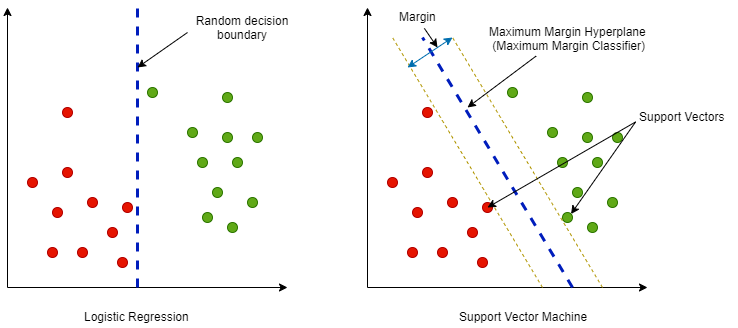

The diagram above was exported from draw.io. Its source (the exported page's mxGraphModel, read from the mxfile embedded in the PNG):
<mxGraphModel dx="805" dy="311" grid="1" gridSize="10" guides="1" tooltips="1" connect="1" arrows="1" fold="1" page="1" pageScale="1" pageWidth="827" pageHeight="1169" math="0" shadow="0">
  <root>
    <mxCell id="0" />
    <mxCell id="1" parent="0" />
    <mxCell id="KpkVZ5v6QsxQ7_cApAso-1" value="" style="endArrow=classic;html=1;" edge="1" parent="1">
      <mxGeometry width="50" height="50" relative="1" as="geometry">
        <mxPoint x="80" y="400" as="sourcePoint" />
        <mxPoint x="80" y="120" as="targetPoint" />
      </mxGeometry>
    </mxCell>
    <mxCell id="KpkVZ5v6QsxQ7_cApAso-2" value="" style="endArrow=classic;html=1;" edge="1" parent="1">
      <mxGeometry width="50" height="50" relative="1" as="geometry">
        <mxPoint x="80" y="400" as="sourcePoint" />
        <mxPoint x="360" y="400" as="targetPoint" />
      </mxGeometry>
    </mxCell>
    <mxCell id="KpkVZ5v6QsxQ7_cApAso-3" value="" style="ellipse;whiteSpace=wrap;html=1;aspect=fixed;fillColor=#e51400;strokeColor=#B20000;fontColor=#ffffff;" vertex="1" parent="1">
      <mxGeometry x="135" y="280" width="10" height="10" as="geometry" />
    </mxCell>
    <mxCell id="KpkVZ5v6QsxQ7_cApAso-4" value="" style="ellipse;whiteSpace=wrap;html=1;aspect=fixed;fillColor=#e51400;strokeColor=#B20000;fontColor=#ffffff;" vertex="1" parent="1">
      <mxGeometry x="100" y="290" width="10" height="10" as="geometry" />
    </mxCell>
    <mxCell id="KpkVZ5v6QsxQ7_cApAso-5" value="" style="ellipse;whiteSpace=wrap;html=1;aspect=fixed;fillColor=#e51400;strokeColor=#B20000;fontColor=#ffffff;" vertex="1" parent="1">
      <mxGeometry x="195" y="315" width="10" height="10" as="geometry" />
    </mxCell>
    <mxCell id="KpkVZ5v6QsxQ7_cApAso-6" value="" style="ellipse;whiteSpace=wrap;html=1;aspect=fixed;fillColor=#e51400;strokeColor=#B20000;fontColor=#ffffff;" vertex="1" parent="1">
      <mxGeometry x="135" y="220" width="10" height="10" as="geometry" />
    </mxCell>
    <mxCell id="KpkVZ5v6QsxQ7_cApAso-7" value="" style="ellipse;whiteSpace=wrap;html=1;aspect=fixed;fillColor=#e51400;strokeColor=#B20000;fontColor=#ffffff;" vertex="1" parent="1">
      <mxGeometry x="160" y="310" width="10" height="10" as="geometry" />
    </mxCell>
    <mxCell id="KpkVZ5v6QsxQ7_cApAso-8" value="" style="ellipse;whiteSpace=wrap;html=1;aspect=fixed;fillColor=#e51400;strokeColor=#B20000;fontColor=#ffffff;" vertex="1" parent="1">
      <mxGeometry x="190" y="370" width="10" height="10" as="geometry" />
    </mxCell>
    <mxCell id="KpkVZ5v6QsxQ7_cApAso-9" value="" style="ellipse;whiteSpace=wrap;html=1;aspect=fixed;fillColor=#e51400;strokeColor=#B20000;fontColor=#ffffff;" vertex="1" parent="1">
      <mxGeometry x="180" y="340" width="10" height="10" as="geometry" />
    </mxCell>
    <mxCell id="KpkVZ5v6QsxQ7_cApAso-10" value="" style="ellipse;whiteSpace=wrap;html=1;aspect=fixed;fillColor=#e51400;strokeColor=#B20000;fontColor=#ffffff;" vertex="1" parent="1">
      <mxGeometry x="120" y="360" width="10" height="10" as="geometry" />
    </mxCell>
    <mxCell id="KpkVZ5v6QsxQ7_cApAso-11" value="" style="ellipse;whiteSpace=wrap;html=1;aspect=fixed;fillColor=#e51400;strokeColor=#B20000;fontColor=#ffffff;" vertex="1" parent="1">
      <mxGeometry x="150" y="360" width="10" height="10" as="geometry" />
    </mxCell>
    <mxCell id="KpkVZ5v6QsxQ7_cApAso-12" value="" style="ellipse;whiteSpace=wrap;html=1;aspect=fixed;fillColor=#e51400;strokeColor=#B20000;fontColor=#ffffff;" vertex="1" parent="1">
      <mxGeometry x="125" y="320" width="10" height="10" as="geometry" />
    </mxCell>
    <mxCell id="KpkVZ5v6QsxQ7_cApAso-14" value="" style="ellipse;whiteSpace=wrap;html=1;aspect=fixed;fillColor=#60a917;strokeColor=#2D7600;fontColor=#ffffff;" vertex="1" parent="1">
      <mxGeometry x="285" y="300" width="10" height="10" as="geometry" />
    </mxCell>
    <mxCell id="KpkVZ5v6QsxQ7_cApAso-15" value="" style="ellipse;whiteSpace=wrap;html=1;aspect=fixed;fillColor=#60a917;strokeColor=#2D7600;fontColor=#ffffff;" vertex="1" parent="1">
      <mxGeometry x="300" y="335" width="10" height="10" as="geometry" />
    </mxCell>
    <mxCell id="KpkVZ5v6QsxQ7_cApAso-16" value="" style="ellipse;whiteSpace=wrap;html=1;aspect=fixed;fillColor=#60a917;strokeColor=#2D7600;fontColor=#ffffff;" vertex="1" parent="1">
      <mxGeometry x="260" y="240" width="10" height="10" as="geometry" />
    </mxCell>
    <mxCell id="KpkVZ5v6QsxQ7_cApAso-17" value="" style="ellipse;whiteSpace=wrap;html=1;aspect=fixed;fillColor=#60a917;strokeColor=#2D7600;fontColor=#ffffff;" vertex="1" parent="1">
      <mxGeometry x="275" y="325" width="10" height="10" as="geometry" />
    </mxCell>
    <mxCell id="KpkVZ5v6QsxQ7_cApAso-18" value="" style="ellipse;whiteSpace=wrap;html=1;aspect=fixed;fillColor=#60a917;strokeColor=#2D7600;fontColor=#ffffff;" vertex="1" parent="1">
      <mxGeometry x="305" y="270" width="10" height="10" as="geometry" />
    </mxCell>
    <mxCell id="KpkVZ5v6QsxQ7_cApAso-19" value="" style="ellipse;whiteSpace=wrap;html=1;aspect=fixed;fillColor=#60a917;strokeColor=#2D7600;fontColor=#ffffff;" vertex="1" parent="1">
      <mxGeometry x="220" y="200" width="10" height="10" as="geometry" />
    </mxCell>
    <mxCell id="KpkVZ5v6QsxQ7_cApAso-20" value="" style="ellipse;whiteSpace=wrap;html=1;aspect=fixed;fillColor=#60a917;strokeColor=#2D7600;fontColor=#ffffff;" vertex="1" parent="1">
      <mxGeometry x="270" y="270" width="10" height="10" as="geometry" />
    </mxCell>
    <mxCell id="KpkVZ5v6QsxQ7_cApAso-21" value="" style="ellipse;whiteSpace=wrap;html=1;aspect=fixed;fillColor=#60a917;strokeColor=#2D7600;fontColor=#ffffff;" vertex="1" parent="1">
      <mxGeometry x="295" y="205" width="10" height="10" as="geometry" />
    </mxCell>
    <mxCell id="KpkVZ5v6QsxQ7_cApAso-22" value="" style="ellipse;whiteSpace=wrap;html=1;aspect=fixed;fillColor=#60a917;strokeColor=#2D7600;fontColor=#ffffff;" vertex="1" parent="1">
      <mxGeometry x="325" y="245" width="10" height="10" as="geometry" />
    </mxCell>
    <mxCell id="KpkVZ5v6QsxQ7_cApAso-23" value="" style="ellipse;whiteSpace=wrap;html=1;aspect=fixed;fillColor=#60a917;strokeColor=#2D7600;fontColor=#ffffff;" vertex="1" parent="1">
      <mxGeometry x="320" y="310" width="10" height="10" as="geometry" />
    </mxCell>
    <mxCell id="KpkVZ5v6QsxQ7_cApAso-24" value="" style="ellipse;whiteSpace=wrap;html=1;aspect=fixed;fillColor=#60a917;strokeColor=#2D7600;fontColor=#ffffff;" vertex="1" parent="1">
      <mxGeometry x="295" y="245" width="10" height="10" as="geometry" />
    </mxCell>
    <mxCell id="KpkVZ5v6QsxQ7_cApAso-27" value="" style="endArrow=classic;html=1;" edge="1" parent="1">
      <mxGeometry width="50" height="50" relative="1" as="geometry">
        <mxPoint x="440" y="400" as="sourcePoint" />
        <mxPoint x="440" y="120" as="targetPoint" />
      </mxGeometry>
    </mxCell>
    <mxCell id="KpkVZ5v6QsxQ7_cApAso-28" value="" style="endArrow=classic;html=1;" edge="1" parent="1">
      <mxGeometry width="50" height="50" relative="1" as="geometry">
        <mxPoint x="440" y="400" as="sourcePoint" />
        <mxPoint x="720" y="400" as="targetPoint" />
      </mxGeometry>
    </mxCell>
    <mxCell id="KpkVZ5v6QsxQ7_cApAso-29" value="" style="ellipse;whiteSpace=wrap;html=1;aspect=fixed;fillColor=#e51400;strokeColor=#B20000;fontColor=#ffffff;" vertex="1" parent="1">
      <mxGeometry x="495" y="280" width="10" height="10" as="geometry" />
    </mxCell>
    <mxCell id="KpkVZ5v6QsxQ7_cApAso-30" value="" style="ellipse;whiteSpace=wrap;html=1;aspect=fixed;fillColor=#e51400;strokeColor=#B20000;fontColor=#ffffff;" vertex="1" parent="1">
      <mxGeometry x="460" y="290" width="10" height="10" as="geometry" />
    </mxCell>
    <mxCell id="KpkVZ5v6QsxQ7_cApAso-31" value="" style="ellipse;whiteSpace=wrap;html=1;aspect=fixed;fillColor=#e51400;strokeColor=#B20000;fontColor=#ffffff;" vertex="1" parent="1">
      <mxGeometry x="555" y="315" width="10" height="10" as="geometry" />
    </mxCell>
    <mxCell id="KpkVZ5v6QsxQ7_cApAso-32" value="" style="ellipse;whiteSpace=wrap;html=1;aspect=fixed;fillColor=#e51400;strokeColor=#B20000;fontColor=#ffffff;" vertex="1" parent="1">
      <mxGeometry x="495" y="220" width="10" height="10" as="geometry" />
    </mxCell>
    <mxCell id="KpkVZ5v6QsxQ7_cApAso-33" value="" style="ellipse;whiteSpace=wrap;html=1;aspect=fixed;fillColor=#e51400;strokeColor=#B20000;fontColor=#ffffff;" vertex="1" parent="1">
      <mxGeometry x="520" y="310" width="10" height="10" as="geometry" />
    </mxCell>
    <mxCell id="KpkVZ5v6QsxQ7_cApAso-34" value="" style="ellipse;whiteSpace=wrap;html=1;aspect=fixed;fillColor=#e51400;strokeColor=#B20000;fontColor=#ffffff;" vertex="1" parent="1">
      <mxGeometry x="550" y="370" width="10" height="10" as="geometry" />
    </mxCell>
    <mxCell id="KpkVZ5v6QsxQ7_cApAso-35" value="" style="ellipse;whiteSpace=wrap;html=1;aspect=fixed;fillColor=#e51400;strokeColor=#B20000;fontColor=#ffffff;" vertex="1" parent="1">
      <mxGeometry x="540" y="340" width="10" height="10" as="geometry" />
    </mxCell>
    <mxCell id="KpkVZ5v6QsxQ7_cApAso-36" value="" style="ellipse;whiteSpace=wrap;html=1;aspect=fixed;fillColor=#e51400;strokeColor=#B20000;fontColor=#ffffff;" vertex="1" parent="1">
      <mxGeometry x="480" y="360" width="10" height="10" as="geometry" />
    </mxCell>
    <mxCell id="KpkVZ5v6QsxQ7_cApAso-37" value="" style="ellipse;whiteSpace=wrap;html=1;aspect=fixed;fillColor=#e51400;strokeColor=#B20000;fontColor=#ffffff;" vertex="1" parent="1">
      <mxGeometry x="510" y="360" width="10" height="10" as="geometry" />
    </mxCell>
    <mxCell id="KpkVZ5v6QsxQ7_cApAso-38" value="" style="ellipse;whiteSpace=wrap;html=1;aspect=fixed;fillColor=#e51400;strokeColor=#B20000;fontColor=#ffffff;" vertex="1" parent="1">
      <mxGeometry x="485" y="320" width="10" height="10" as="geometry" />
    </mxCell>
    <mxCell id="KpkVZ5v6QsxQ7_cApAso-39" value="" style="ellipse;whiteSpace=wrap;html=1;aspect=fixed;fillColor=#60a917;strokeColor=#2D7600;fontColor=#ffffff;" vertex="1" parent="1">
      <mxGeometry x="645" y="300" width="10" height="10" as="geometry" />
    </mxCell>
    <mxCell id="KpkVZ5v6QsxQ7_cApAso-40" value="" style="ellipse;whiteSpace=wrap;html=1;aspect=fixed;fillColor=#60a917;strokeColor=#2D7600;fontColor=#ffffff;" vertex="1" parent="1">
      <mxGeometry x="660" y="335" width="10" height="10" as="geometry" />
    </mxCell>
    <mxCell id="KpkVZ5v6QsxQ7_cApAso-41" value="" style="ellipse;whiteSpace=wrap;html=1;aspect=fixed;fillColor=#60a917;strokeColor=#2D7600;fontColor=#ffffff;" vertex="1" parent="1">
      <mxGeometry x="620" y="240" width="10" height="10" as="geometry" />
    </mxCell>
    <mxCell id="KpkVZ5v6QsxQ7_cApAso-42" value="" style="ellipse;whiteSpace=wrap;html=1;aspect=fixed;fillColor=#60a917;strokeColor=#2D7600;fontColor=#ffffff;" vertex="1" parent="1">
      <mxGeometry x="635" y="325" width="10" height="10" as="geometry" />
    </mxCell>
    <mxCell id="KpkVZ5v6QsxQ7_cApAso-43" value="" style="ellipse;whiteSpace=wrap;html=1;aspect=fixed;fillColor=#60a917;strokeColor=#2D7600;fontColor=#ffffff;" vertex="1" parent="1">
      <mxGeometry x="665" y="270" width="10" height="10" as="geometry" />
    </mxCell>
    <mxCell id="KpkVZ5v6QsxQ7_cApAso-44" value="" style="ellipse;whiteSpace=wrap;html=1;aspect=fixed;fillColor=#60a917;strokeColor=#2D7600;fontColor=#ffffff;" vertex="1" parent="1">
      <mxGeometry x="580" y="200" width="10" height="10" as="geometry" />
    </mxCell>
    <mxCell id="KpkVZ5v6QsxQ7_cApAso-45" value="" style="ellipse;whiteSpace=wrap;html=1;aspect=fixed;fillColor=#60a917;strokeColor=#2D7600;fontColor=#ffffff;" vertex="1" parent="1">
      <mxGeometry x="630" y="270" width="10" height="10" as="geometry" />
    </mxCell>
    <mxCell id="KpkVZ5v6QsxQ7_cApAso-46" value="" style="ellipse;whiteSpace=wrap;html=1;aspect=fixed;fillColor=#60a917;strokeColor=#2D7600;fontColor=#ffffff;" vertex="1" parent="1">
      <mxGeometry x="655" y="205" width="10" height="10" as="geometry" />
    </mxCell>
    <mxCell id="KpkVZ5v6QsxQ7_cApAso-47" value="" style="ellipse;whiteSpace=wrap;html=1;aspect=fixed;fillColor=#60a917;strokeColor=#2D7600;fontColor=#ffffff;" vertex="1" parent="1">
      <mxGeometry x="685" y="245" width="10" height="10" as="geometry" />
    </mxCell>
    <mxCell id="KpkVZ5v6QsxQ7_cApAso-48" value="" style="ellipse;whiteSpace=wrap;html=1;aspect=fixed;fillColor=#60a917;strokeColor=#2D7600;fontColor=#ffffff;" vertex="1" parent="1">
      <mxGeometry x="680" y="310" width="10" height="10" as="geometry" />
    </mxCell>
    <mxCell id="KpkVZ5v6QsxQ7_cApAso-49" value="" style="ellipse;whiteSpace=wrap;html=1;aspect=fixed;fillColor=#60a917;strokeColor=#2D7600;fontColor=#ffffff;" vertex="1" parent="1">
      <mxGeometry x="655" y="245" width="10" height="10" as="geometry" />
    </mxCell>
    <mxCell id="KpkVZ5v6QsxQ7_cApAso-50" value="" style="endArrow=none;dashed=1;html=1;strokeWidth=3;fillColor=#0050ef;strokeColor=#001DBC;" edge="1" parent="1">
      <mxGeometry width="50" height="50" relative="1" as="geometry">
        <mxPoint x="210" y="400" as="sourcePoint" />
        <mxPoint x="210" y="120" as="targetPoint" />
      </mxGeometry>
    </mxCell>
    <mxCell id="KpkVZ5v6QsxQ7_cApAso-51" value="" style="endArrow=none;dashed=1;html=1;strokeWidth=1;fillColor=#e3c800;strokeColor=#B09500;" edge="1" parent="1">
      <mxGeometry width="50" height="50" relative="1" as="geometry">
        <mxPoint x="675" y="400" as="sourcePoint" />
        <mxPoint x="525" y="150" as="targetPoint" />
      </mxGeometry>
    </mxCell>
    <mxCell id="KpkVZ5v6QsxQ7_cApAso-52" value="" style="endArrow=none;dashed=1;html=1;strokeWidth=3;fillColor=#0050ef;strokeColor=#001DBC;" edge="1" parent="1">
      <mxGeometry width="50" height="50" relative="1" as="geometry">
        <mxPoint x="645" y="400" as="sourcePoint" />
        <mxPoint x="495" y="150" as="targetPoint" />
      </mxGeometry>
    </mxCell>
    <mxCell id="KpkVZ5v6QsxQ7_cApAso-53" value="" style="endArrow=none;dashed=1;html=1;strokeWidth=1;fillColor=#e3c800;strokeColor=#B09500;" edge="1" parent="1">
      <mxGeometry width="50" height="50" relative="1" as="geometry">
        <mxPoint x="615" y="400" as="sourcePoint" />
        <mxPoint x="465" y="150" as="targetPoint" />
      </mxGeometry>
    </mxCell>
    <mxCell id="KpkVZ5v6QsxQ7_cApAso-54" value="Random decision boundary" style="text;html=1;strokeColor=none;fillColor=none;align=center;verticalAlign=middle;whiteSpace=wrap;rounded=0;" vertex="1" parent="1">
      <mxGeometry x="260" y="130" width="110" height="20" as="geometry" />
    </mxCell>
    <mxCell id="KpkVZ5v6QsxQ7_cApAso-55" value="" style="endArrow=classic;html=1;strokeWidth=1;exitX=0;exitY=0.75;exitDx=0;exitDy=0;" edge="1" parent="1" source="KpkVZ5v6QsxQ7_cApAso-54">
      <mxGeometry width="50" height="50" relative="1" as="geometry">
        <mxPoint x="70" y="480" as="sourcePoint" />
        <mxPoint x="210" y="180" as="targetPoint" />
      </mxGeometry>
    </mxCell>
    <mxCell id="KpkVZ5v6QsxQ7_cApAso-56" value="Logistic Regression" style="text;html=1;resizable=0;points=[];autosize=1;align=left;verticalAlign=top;spacingTop=-4;" vertex="1" parent="1">
      <mxGeometry x="155" y="420" width="120" height="20" as="geometry" />
    </mxCell>
    <mxCell id="KpkVZ5v6QsxQ7_cApAso-57" value="Support Vector Machine" style="text;html=1;resizable=0;points=[];autosize=1;align=left;verticalAlign=top;spacingTop=-4;" vertex="1" parent="1">
      <mxGeometry x="530" y="420" width="140" height="20" as="geometry" />
    </mxCell>
    <mxCell id="KpkVZ5v6QsxQ7_cApAso-58" value="Maximum Margin Hyperplane&lt;br&gt;&amp;nbsp;(Maximum Margin Classifier)" style="text;html=1;resizable=0;points=[];autosize=1;align=left;verticalAlign=top;spacingTop=-4;" vertex="1" parent="1">
      <mxGeometry x="560" y="135" width="170" height="30" as="geometry" />
    </mxCell>
    <mxCell id="KpkVZ5v6QsxQ7_cApAso-59" value="" style="endArrow=classic;html=1;strokeWidth=1;exitX=0.286;exitY=1.119;exitDx=0;exitDy=0;exitPerimeter=0;" edge="1" parent="1" source="KpkVZ5v6QsxQ7_cApAso-58">
      <mxGeometry width="50" height="50" relative="1" as="geometry">
        <mxPoint x="600" y="160" as="sourcePoint" />
        <mxPoint x="540" y="220" as="targetPoint" />
      </mxGeometry>
    </mxCell>
    <mxCell id="KpkVZ5v6QsxQ7_cApAso-62" value="" style="endArrow=classic;html=1;strokeWidth=1;exitX=-0.019;exitY=0.721;exitDx=0;exitDy=0;exitPerimeter=0;" edge="1" parent="1" source="KpkVZ5v6QsxQ7_cApAso-64">
      <mxGeometry width="50" height="50" relative="1" as="geometry">
        <mxPoint x="710" y="270" as="sourcePoint" />
        <mxPoint x="560" y="320" as="targetPoint" />
      </mxGeometry>
    </mxCell>
    <mxCell id="KpkVZ5v6QsxQ7_cApAso-63" value="" style="endArrow=classic;html=1;strokeWidth=1;entryX=1;entryY=0;entryDx=0;entryDy=0;exitX=-0.019;exitY=0.721;exitDx=0;exitDy=0;exitPerimeter=0;" edge="1" parent="1" source="KpkVZ5v6QsxQ7_cApAso-64" target="KpkVZ5v6QsxQ7_cApAso-42">
      <mxGeometry width="50" height="50" relative="1" as="geometry">
        <mxPoint x="710" y="270" as="sourcePoint" />
        <mxPoint x="636" y="326" as="targetPoint" />
      </mxGeometry>
    </mxCell>
    <mxCell id="KpkVZ5v6QsxQ7_cApAso-65" value="" style="endArrow=classic;startArrow=classic;html=1;strokeWidth=1;fillColor=#1ba1e2;strokeColor=#006EAF;" edge="1" parent="1">
      <mxGeometry width="50" height="50" relative="1" as="geometry">
        <mxPoint x="480" y="180" as="sourcePoint" />
        <mxPoint x="525" y="150" as="targetPoint" />
      </mxGeometry>
    </mxCell>
    <mxCell id="KpkVZ5v6QsxQ7_cApAso-68" value="" style="endArrow=classic;html=1;strokeWidth=1;exitX=0.537;exitY=1.043;exitDx=0;exitDy=0;exitPerimeter=0;" edge="1" parent="1" source="KpkVZ5v6QsxQ7_cApAso-69">
      <mxGeometry width="50" height="50" relative="1" as="geometry">
        <mxPoint x="500" y="130" as="sourcePoint" />
        <mxPoint x="510" y="160" as="targetPoint" />
      </mxGeometry>
    </mxCell>
    <mxCell id="KpkVZ5v6QsxQ7_cApAso-69" value="Margin" style="text;html=1;resizable=0;points=[];autosize=1;align=left;verticalAlign=top;spacingTop=-4;" vertex="1" parent="1">
      <mxGeometry x="470" y="120" width="50" height="20" as="geometry" />
    </mxCell>
    <mxCell id="KpkVZ5v6QsxQ7_cApAso-64" value="Support Vectors" style="text;html=1;resizable=0;points=[];autosize=1;align=left;verticalAlign=top;spacingTop=-4;" vertex="1" parent="1">
      <mxGeometry x="710" y="220" width="100" height="20" as="geometry" />
    </mxCell>
  </root>
</mxGraphModel>